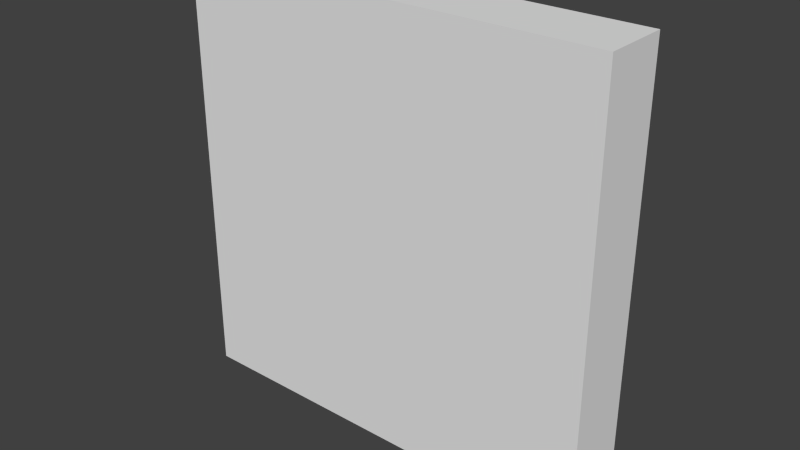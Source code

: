 # Source: Picture_Frame.blend  (saved by Blender 2.75.0; exported with 4.5.12 LTS)
import bpy
from mathutils import Matrix  # noqa: F401  (used for matrix-valued properties, if any)

bpy.ops.wm.read_factory_settings(use_empty=True)
scene = bpy.context.scene
scene.name = 'Scene'

# ---- collections
col_collection_1 = bpy.data.collections.new('Collection 1'); scene.collection.children.link(col_collection_1)

# ---- world
world_world = bpy.data.worlds.new('World'); scene.world = world_world
world_world.color = (0.05088, 0.05088, 0.05088)
world_world.use_sun_shadow = False
world_world.sun_shadow_jitter_overblur = 0.0
world_world.cycles.sampling_method = 'MANUAL'
world_world.cycles.sample_map_resolution = 256

# ---- meshes
me_cube_001 = bpy.data.meshes.new('Cube.001')
me_cube_001.from_pydata([(1.0, 0.4206, -1.0), (1.0, 0.4206, 1.0), (1.0, -1.579, -1.0), (1.0, -1.579, 1.0), (-1.0, 0.4206, -1.0), (-1.0, 0.4206, 1.0), (-1.0, -1.579, -1.0), (-1.0, -1.579, 1.0), (0.8652, 0.4206, -0.8652), (0.8652, 0.4206, 0.8652), (-0.8652, 0.4206, -0.8652), (-0.8652, 0.4206, 0.8652), (0.8652, -0.4206, -0.8652), (0.8652, -0.4206, 0.8652), (-0.8652, -0.4206, -0.8652), (-0.8652, -0.4206, 0.8652)], [], [(1, 3, 2, 0), (3, 7, 6, 2), (7, 5, 4, 6), (5, 1, 9, 11), (0, 2, 6, 4), (5, 7, 3, 1), (11, 9, 13, 15), (4, 5, 11, 10), (1, 0, 8, 9), (0, 4, 10, 8), (15, 13, 12, 14), (9, 8, 12, 13), (8, 10, 14, 12), (10, 11, 15, 14)])
me_cube_001.use_remesh_preserve_volume = False
me_cube_001.use_remesh_preserve_attributes = False
me_cube_001.use_mirror_vertex_groups = False
me_cube_001.update()

# ---- objects
ob_cube = bpy.data.objects.new('Cube', me_cube_001)

# ---- transforms, parenting, visibility, modifiers, constraints
ob_cube.location = (0.0, 0.0, 0.0)
ob_cube.scale = (2.07, 0.318, 2.07)
ob_cube.lineart.crease_threshold = 0.0

# ---- collection membership
col_collection_1.objects.link(ob_cube)

# ---- scene / render settings (as saved in the file)
scene.frame_start = 1; scene.frame_end = 250; scene.frame_set(1)
scene.render.engine = 'BLENDER_EEVEE_NEXT'
scene.render.resolution_percentage = 50
scene.render.dither_intensity = 0.0
scene.cycles.use_denoising = False
scene.cycles.samples = 10
scene.cycles.sampling_pattern = 'TABULATED_SOBOL'
scene.cycles.light_sampling_threshold = 0.0
scene.cycles.use_adaptive_sampling = False
scene.cycles.use_light_tree = False
scene.cycles.blur_glossy = 0.0
scene.cycles.pixel_filter_type = 'GAUSSIAN'
scene.cycles.sample_clamp_indirect = 0.0
scene.view_settings.view_transform = 'Standard'
bpy.context.view_layer.update()

# ---- added for rendering (the .blend has no active camera and no usable light): camera, sun
cam_auto = bpy.data.cameras.new('AutoCamera')
cam_auto.lens = 50.0
cam_auto.sensor_width = 36.0
cam_auto.clip_end = 1000.0
ob_auto_camera = bpy.data.objects.new('AutoCamera', cam_auto)
scene.collection.objects.link(ob_auto_camera)
ob_auto_camera.location = (5.45003, -6.72432, 4.36003)
ob_auto_camera.rotation_euler = (1.09748, -7.21219e-08, 0.694738)
scene.camera = ob_auto_camera
light_auto_sun = bpy.data.lights.new('AutoSun', 'SUN')
light_auto_sun.energy = 3.0
light_auto_sun.angle = 0.0523599
ob_auto_sun = bpy.data.objects.new('AutoSun', light_auto_sun)
scene.collection.objects.link(ob_auto_sun)
ob_auto_sun.rotation_euler = (0.872665, 0.174533, 0.523599)
bpy.context.view_layer.update()
